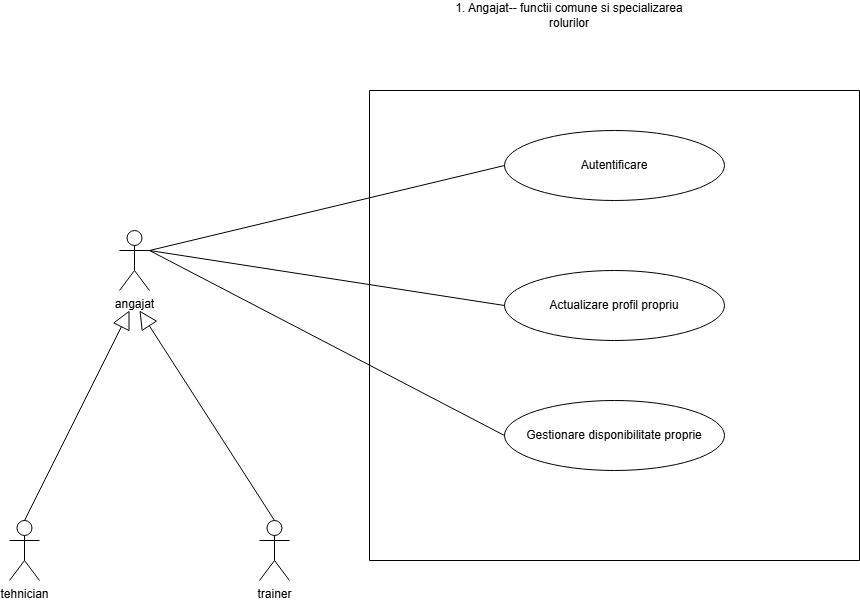

The diagram above was exported from draw.io. Its source (the exported page's mxGraphModel, read from the mxfile embedded in the PNG):
<mxGraphModel dx="952" dy="814" grid="1" gridSize="10" guides="1" tooltips="1" connect="1" arrows="1" fold="1" page="1" pageScale="1" pageWidth="827" pageHeight="1169" math="0" shadow="0">
  <root>
    <mxCell id="0" />
    <mxCell id="1" parent="0" />
    <mxCell id="1GNB1Qa9LRdG02zhwqDA-2" parent="1" style="swimlane;startSize=0;" value="" vertex="1">
      <mxGeometry height="470" width="490" x="380" y="150" as="geometry" />
    </mxCell>
    <mxCell id="1GNB1Qa9LRdG02zhwqDA-51" parent="1GNB1Qa9LRdG02zhwqDA-2" style="ellipse;whiteSpace=wrap;html=1;" value="Autentificare" vertex="1">
      <mxGeometry height="70" width="220" x="135" y="40" as="geometry" />
    </mxCell>
    <mxCell id="1GNB1Qa9LRdG02zhwqDA-52" parent="1GNB1Qa9LRdG02zhwqDA-2" style="ellipse;whiteSpace=wrap;html=1;" value="Actualizare profil propriu" vertex="1">
      <mxGeometry height="70" width="220" x="135" y="180" as="geometry" />
    </mxCell>
    <mxCell id="1GNB1Qa9LRdG02zhwqDA-53" parent="1GNB1Qa9LRdG02zhwqDA-2" style="ellipse;whiteSpace=wrap;html=1;" value="Gestionare disponibilitate proprie" vertex="1">
      <mxGeometry height="70" width="220" x="135" y="310" as="geometry" />
    </mxCell>
    <mxCell id="1GNB1Qa9LRdG02zhwqDA-3" parent="1" style="text;html=1;whiteSpace=wrap;strokeColor=none;fillColor=none;align=center;verticalAlign=middle;rounded=0;" value="1. Angajat-- functii comune si specializarea rolurilor" vertex="1">
      <mxGeometry height="30" width="250" x="455" y="60" as="geometry" />
    </mxCell>
    <mxCell id="1GNB1Qa9LRdG02zhwqDA-46" parent="1" style="shape=umlActor;verticalLabelPosition=bottom;verticalAlign=top;html=1;labelPerimeter=1;" value="angajat" vertex="1">
      <mxGeometry height="60" width="30" x="130" y="290" as="geometry" />
    </mxCell>
    <mxCell id="1GNB1Qa9LRdG02zhwqDA-47" parent="1" style="shape=umlActor;verticalLabelPosition=bottom;verticalAlign=top;html=1;labelPerimeter=1;" value="trainer" vertex="1">
      <mxGeometry height="60" width="30" x="270" y="580" as="geometry" />
    </mxCell>
    <mxCell id="1GNB1Qa9LRdG02zhwqDA-48" parent="1" style="shape=umlActor;verticalLabelPosition=bottom;verticalAlign=top;html=1;labelPerimeter=1;" value="tehnician" vertex="1">
      <mxGeometry height="60" width="30" x="20" y="580" as="geometry" />
    </mxCell>
    <mxCell id="1GNB1Qa9LRdG02zhwqDA-49" edge="1" parent="1" source="1GNB1Qa9LRdG02zhwqDA-48" style="endArrow=block;endSize=16;endFill=0;html=1;rounded=0;defaultLabelBackgroundColor=page;exitX=0.5;exitY=0;exitDx=0;exitDy=0;exitPerimeter=0;" value="">
      <mxGeometry relative="1" width="160" x="0.9794" y="-133" as="geometry">
        <mxPoint y="1" as="offset" />
        <mxPoint x="480" y="530" as="sourcePoint" />
        <mxPoint x="140" y="370" as="targetPoint" />
      </mxGeometry>
    </mxCell>
    <mxCell id="1GNB1Qa9LRdG02zhwqDA-50" edge="1" parent="1" source="1GNB1Qa9LRdG02zhwqDA-47" style="endArrow=block;endSize=16;endFill=0;html=1;rounded=0;defaultLabelBackgroundColor=page;exitX=0.5;exitY=0;exitDx=0;exitDy=0;exitPerimeter=0;" value="">
      <mxGeometry relative="1" width="160" x="0.2539" y="-71" as="geometry">
        <mxPoint as="offset" />
        <mxPoint x="240" y="500" as="sourcePoint" />
        <mxPoint x="150" y="370" as="targetPoint" />
      </mxGeometry>
    </mxCell>
    <mxCell id="1GNB1Qa9LRdG02zhwqDA-54" edge="1" parent="1" source="1GNB1Qa9LRdG02zhwqDA-46" style="endArrow=none;html=1;rounded=0;defaultLabelBackgroundColor=page;exitX=1;exitY=0.3333333333333333;exitDx=0;exitDy=0;exitPerimeter=0;entryX=0;entryY=0.5;entryDx=0;entryDy=0;" target="1GNB1Qa9LRdG02zhwqDA-51" value="">
      <mxGeometry height="50" relative="1" width="50" as="geometry">
        <mxPoint x="500" y="460" as="sourcePoint" />
        <mxPoint x="550" y="410" as="targetPoint" />
      </mxGeometry>
    </mxCell>
    <mxCell id="1GNB1Qa9LRdG02zhwqDA-55" edge="1" parent="1" source="1GNB1Qa9LRdG02zhwqDA-46" style="endArrow=none;html=1;rounded=0;defaultLabelBackgroundColor=page;exitX=1;exitY=0.3333333333333333;exitDx=0;exitDy=0;exitPerimeter=0;entryX=0;entryY=0.5;entryDx=0;entryDy=0;" target="1GNB1Qa9LRdG02zhwqDA-52" value="">
      <mxGeometry height="50" relative="1" width="50" as="geometry">
        <mxPoint x="500" y="460" as="sourcePoint" />
        <mxPoint x="550" y="410" as="targetPoint" />
      </mxGeometry>
    </mxCell>
    <mxCell id="1GNB1Qa9LRdG02zhwqDA-56" edge="1" parent="1" source="1GNB1Qa9LRdG02zhwqDA-46" style="endArrow=none;html=1;rounded=0;defaultLabelBackgroundColor=page;exitX=1;exitY=0.3333333333333333;exitDx=0;exitDy=0;exitPerimeter=0;entryX=0;entryY=0.5;entryDx=0;entryDy=0;" target="1GNB1Qa9LRdG02zhwqDA-53" value="">
      <mxGeometry height="50" relative="1" width="50" as="geometry">
        <mxPoint x="500" y="460" as="sourcePoint" />
        <mxPoint x="550" y="410" as="targetPoint" />
      </mxGeometry>
    </mxCell>
  </root>
</mxGraphModel>